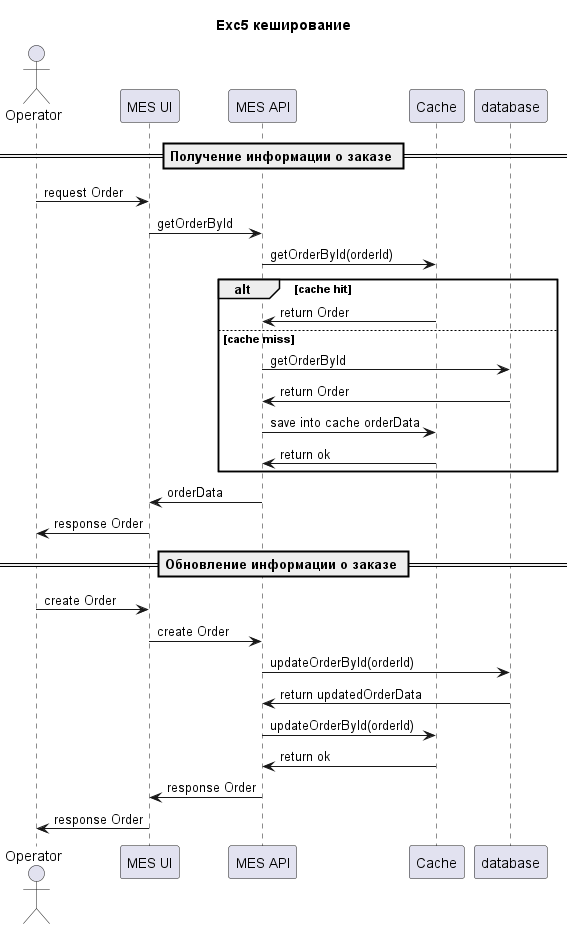

The diagram above was rendered by PlantUML. Its source (embedded in the PNG):
@startuml
title  Exc5 кеширование

actor operator  as "Operator"

participant MES as "MES UI"
participant mesAPI as "MES API"
participant cache as "Cache"
participant db as "database"

== Получение информации о заказе ==
operator -> MES : request Order
MES -> mesAPI : getOrderById
mesAPI -> cache : getOrderById(orderId)
alt cache hit
    cache -> mesAPI : return Order
else      cache miss
    mesAPI -> db : getOrderById
    db -> mesAPI : return Order
    mesAPI -> cache : save into cache orderData
    cache -> mesAPI : return ok
end
mesAPI -> MES : orderData
MES -> operator : response Order


== Обновление информации о заказе ==
operator -> MES : create Order
MES -> mesAPI : create Order
mesAPI -> db : updateOrderById(orderId)
db -> mesAPI : return updatedOrderData
mesAPI -> cache : updateOrderById(orderId)
cache -> mesAPI : return ok
mesAPI -> MES : response Order
MES -> operator : response Order
@enduml